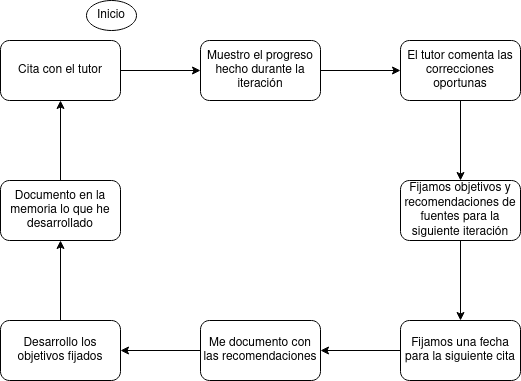

The diagram above was exported from draw.io. Its source (the exported page's mxGraphModel, read from the mxfile embedded in the PNG):
<mxGraphModel dx="1422" dy="799" grid="1" gridSize="10" guides="1" tooltips="1" connect="1" arrows="1" fold="1" page="1" pageScale="1" pageWidth="827" pageHeight="1169" math="0" shadow="0">
  <root>
    <mxCell id="0" />
    <mxCell id="1" parent="0" />
    <mxCell id="PUDLaq_V1OYigZgSFUB4-3" value="" style="edgeStyle=orthogonalEdgeStyle;rounded=0;orthogonalLoop=1;jettySize=auto;html=1;" edge="1" parent="1" source="PUDLaq_V1OYigZgSFUB4-1" target="PUDLaq_V1OYigZgSFUB4-2">
      <mxGeometry relative="1" as="geometry" />
    </mxCell>
    <mxCell id="PUDLaq_V1OYigZgSFUB4-1" value="Cita con el tutor" style="rounded=1;whiteSpace=wrap;html=1;" vertex="1" parent="1">
      <mxGeometry x="94" y="70" width="120" height="60" as="geometry" />
    </mxCell>
    <mxCell id="PUDLaq_V1OYigZgSFUB4-5" value="" style="edgeStyle=orthogonalEdgeStyle;rounded=0;orthogonalLoop=1;jettySize=auto;html=1;" edge="1" parent="1" source="PUDLaq_V1OYigZgSFUB4-2" target="PUDLaq_V1OYigZgSFUB4-4">
      <mxGeometry relative="1" as="geometry" />
    </mxCell>
    <mxCell id="PUDLaq_V1OYigZgSFUB4-2" value="Muestro el progreso hecho durante la iteración" style="rounded=1;whiteSpace=wrap;html=1;" vertex="1" parent="1">
      <mxGeometry x="294" y="70" width="120" height="60" as="geometry" />
    </mxCell>
    <mxCell id="PUDLaq_V1OYigZgSFUB4-7" value="" style="edgeStyle=orthogonalEdgeStyle;rounded=0;orthogonalLoop=1;jettySize=auto;html=1;" edge="1" parent="1" source="PUDLaq_V1OYigZgSFUB4-4" target="PUDLaq_V1OYigZgSFUB4-6">
      <mxGeometry relative="1" as="geometry" />
    </mxCell>
    <mxCell id="PUDLaq_V1OYigZgSFUB4-4" value="El tutor comenta las correcciones oportunas" style="whiteSpace=wrap;html=1;rounded=1;" vertex="1" parent="1">
      <mxGeometry x="494" y="70" width="120" height="60" as="geometry" />
    </mxCell>
    <mxCell id="PUDLaq_V1OYigZgSFUB4-9" value="" style="edgeStyle=orthogonalEdgeStyle;rounded=0;orthogonalLoop=1;jettySize=auto;html=1;" edge="1" parent="1" source="PUDLaq_V1OYigZgSFUB4-6" target="PUDLaq_V1OYigZgSFUB4-8">
      <mxGeometry relative="1" as="geometry" />
    </mxCell>
    <mxCell id="PUDLaq_V1OYigZgSFUB4-6" value="Fijamos objetivos y recomendaciones de fuentes para la siguiente iteración" style="whiteSpace=wrap;html=1;rounded=1;" vertex="1" parent="1">
      <mxGeometry x="494" y="210" width="120" height="60" as="geometry" />
    </mxCell>
    <mxCell id="PUDLaq_V1OYigZgSFUB4-11" value="" style="edgeStyle=orthogonalEdgeStyle;rounded=0;orthogonalLoop=1;jettySize=auto;html=1;" edge="1" parent="1" source="PUDLaq_V1OYigZgSFUB4-8" target="PUDLaq_V1OYigZgSFUB4-10">
      <mxGeometry relative="1" as="geometry" />
    </mxCell>
    <mxCell id="PUDLaq_V1OYigZgSFUB4-8" value="Fijamos una fecha para la siguiente cita" style="whiteSpace=wrap;html=1;rounded=1;" vertex="1" parent="1">
      <mxGeometry x="494" y="350" width="120" height="60" as="geometry" />
    </mxCell>
    <mxCell id="PUDLaq_V1OYigZgSFUB4-13" value="" style="edgeStyle=orthogonalEdgeStyle;rounded=0;orthogonalLoop=1;jettySize=auto;html=1;" edge="1" parent="1" source="PUDLaq_V1OYigZgSFUB4-10" target="PUDLaq_V1OYigZgSFUB4-12">
      <mxGeometry relative="1" as="geometry" />
    </mxCell>
    <mxCell id="PUDLaq_V1OYigZgSFUB4-10" value="Me documento con las recomendaciones" style="whiteSpace=wrap;html=1;rounded=1;" vertex="1" parent="1">
      <mxGeometry x="294" y="350" width="120" height="60" as="geometry" />
    </mxCell>
    <mxCell id="PUDLaq_V1OYigZgSFUB4-15" value="" style="edgeStyle=orthogonalEdgeStyle;rounded=0;orthogonalLoop=1;jettySize=auto;html=1;" edge="1" parent="1" source="PUDLaq_V1OYigZgSFUB4-12" target="PUDLaq_V1OYigZgSFUB4-14">
      <mxGeometry relative="1" as="geometry" />
    </mxCell>
    <mxCell id="PUDLaq_V1OYigZgSFUB4-12" value="Desarrollo los objetivos fijados" style="whiteSpace=wrap;html=1;rounded=1;" vertex="1" parent="1">
      <mxGeometry x="94" y="350" width="120" height="60" as="geometry" />
    </mxCell>
    <mxCell id="PUDLaq_V1OYigZgSFUB4-16" value="" style="edgeStyle=orthogonalEdgeStyle;rounded=0;orthogonalLoop=1;jettySize=auto;html=1;" edge="1" parent="1" source="PUDLaq_V1OYigZgSFUB4-14" target="PUDLaq_V1OYigZgSFUB4-1">
      <mxGeometry relative="1" as="geometry" />
    </mxCell>
    <mxCell id="PUDLaq_V1OYigZgSFUB4-14" value="Documento en la memoria lo que he desarrollado" style="whiteSpace=wrap;html=1;rounded=1;" vertex="1" parent="1">
      <mxGeometry x="94" y="210" width="120" height="60" as="geometry" />
    </mxCell>
    <mxCell id="PUDLaq_V1OYigZgSFUB4-18" value="Inicio" style="ellipse;whiteSpace=wrap;html=1;" vertex="1" parent="1">
      <mxGeometry x="180" y="30" width="50" height="30" as="geometry" />
    </mxCell>
  </root>
</mxGraphModel>